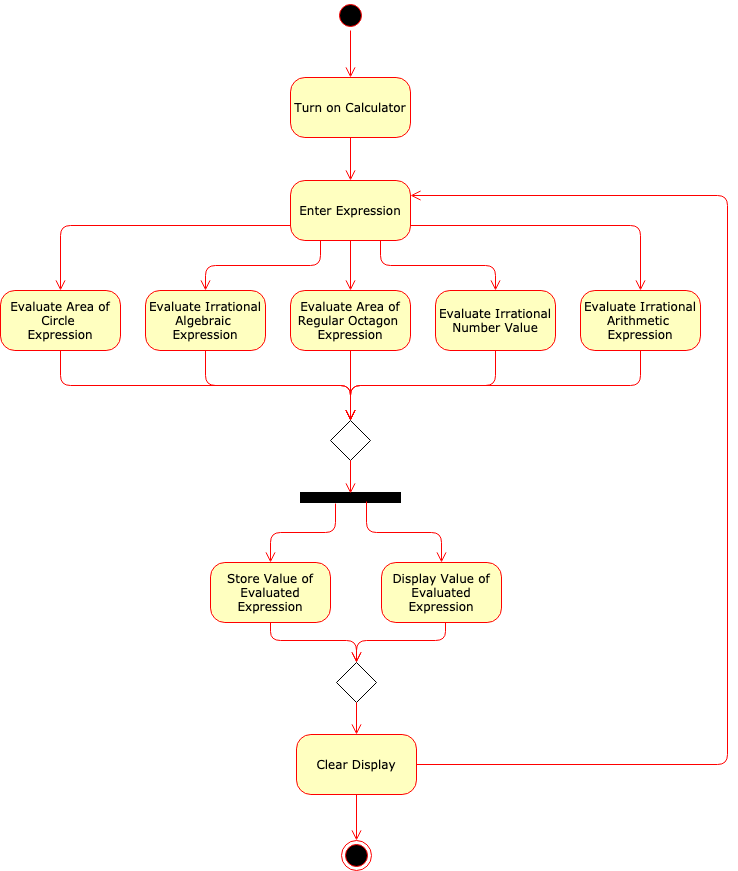

The diagram above was exported from draw.io. Its source (the exported page's mxGraphModel, read from the mxfile embedded in the PNG):
<mxGraphModel dx="1186" dy="551" grid="1" gridSize="10" guides="1" tooltips="1" connect="1" arrows="1" fold="1" page="1" pageScale="1" pageWidth="850" pageHeight="1500" background="#ffffff" math="0" shadow="0">
  <root>
    <mxCell id="0" />
    <mxCell id="1" parent="0" />
    <mxCell id="382b91b5511bd0f7-1" value="" style="ellipse;html=1;shape=startState;fillColor=#000000;strokeColor=#ff0000;rounded=1;shadow=0;comic=0;labelBackgroundColor=none;fontFamily=Verdana;fontSize=12;fontColor=#000000;align=center;direction=south;" parent="1" vertex="1">
      <mxGeometry x="388" y="40" width="30" height="30" as="geometry" />
    </mxCell>
    <mxCell id="382b91b5511bd0f7-6" value="Turn on Calculator" style="rounded=1;whiteSpace=wrap;html=1;arcSize=24;fillColor=#ffffc0;strokeColor=#ff0000;shadow=0;comic=0;labelBackgroundColor=none;fontFamily=Verdana;fontSize=12;fontColor=#000000;align=center;" parent="1" vertex="1">
      <mxGeometry x="343" y="117" width="120" height="60" as="geometry" />
    </mxCell>
    <mxCell id="382b91b5511bd0f7-7" value="Enter Expression" style="rounded=1;whiteSpace=wrap;html=1;arcSize=24;fillColor=#ffffc0;strokeColor=#ff0000;shadow=0;comic=0;labelBackgroundColor=none;fontFamily=Verdana;fontSize=12;fontColor=#000000;align=center;" parent="1" vertex="1">
      <mxGeometry x="343" y="220" width="120" height="60" as="geometry" />
    </mxCell>
    <mxCell id="2a3bc250acf0617d-9" style="edgeStyle=orthogonalEdgeStyle;html=1;labelBackgroundColor=none;endArrow=open;endSize=8;strokeColor=#ff0000;fontFamily=Verdana;fontSize=12;align=left;" parent="1" source="382b91b5511bd0f7-1" target="382b91b5511bd0f7-6" edge="1">
      <mxGeometry relative="1" as="geometry" />
    </mxCell>
    <mxCell id="v3-95JiApOJQvcKlDTF--2" value="Evaluate Irrational Number Value" style="rounded=1;whiteSpace=wrap;html=1;arcSize=24;fillColor=#ffffc0;strokeColor=#ff0000;shadow=0;comic=0;labelBackgroundColor=none;fontFamily=Verdana;fontSize=12;fontColor=#000000;align=center;" vertex="1" parent="1">
      <mxGeometry x="488" y="330" width="120" height="60" as="geometry" />
    </mxCell>
    <mxCell id="v3-95JiApOJQvcKlDTF--3" value="&lt;div&gt;Evaluate Irrational Algebraic&amp;nbsp;&lt;/div&gt;&lt;div&gt;Expression&lt;/div&gt;" style="rounded=1;whiteSpace=wrap;html=1;arcSize=24;fillColor=#ffffc0;strokeColor=#ff0000;shadow=0;comic=0;labelBackgroundColor=none;fontFamily=Verdana;fontSize=12;fontColor=#000000;align=center;" vertex="1" parent="1">
      <mxGeometry x="198" y="330" width="120" height="60" as="geometry" />
    </mxCell>
    <mxCell id="v3-95JiApOJQvcKlDTF--4" value="&lt;div&gt;Evaluate Irrational Arithmetic&amp;nbsp;&lt;/div&gt;&lt;div&gt;Expression&lt;/div&gt;" style="rounded=1;whiteSpace=wrap;html=1;arcSize=24;fillColor=#ffffc0;strokeColor=#ff0000;shadow=0;comic=0;labelBackgroundColor=none;fontFamily=Verdana;fontSize=12;fontColor=#000000;align=center;" vertex="1" parent="1">
      <mxGeometry x="633" y="330" width="120" height="60" as="geometry" />
    </mxCell>
    <mxCell id="v3-95JiApOJQvcKlDTF--5" value="&lt;div&gt;Evaluate Area of Regular Octagon&amp;nbsp;&lt;/div&gt;&lt;div&gt;Expression&lt;/div&gt;" style="rounded=1;whiteSpace=wrap;html=1;arcSize=24;fillColor=#ffffc0;strokeColor=#ff0000;shadow=0;comic=0;labelBackgroundColor=none;fontFamily=Verdana;fontSize=12;fontColor=#000000;align=center;" vertex="1" parent="1">
      <mxGeometry x="343" y="330" width="120" height="60" as="geometry" />
    </mxCell>
    <mxCell id="v3-95JiApOJQvcKlDTF--6" value="&lt;div&gt;Evaluate Area of Circle&amp;nbsp;&lt;/div&gt;&lt;div&gt;Expression&lt;/div&gt;" style="rounded=1;whiteSpace=wrap;html=1;arcSize=24;fillColor=#ffffc0;strokeColor=#ff0000;shadow=0;comic=0;labelBackgroundColor=none;fontFamily=Verdana;fontSize=12;fontColor=#000000;align=center;" vertex="1" parent="1">
      <mxGeometry x="53" y="330" width="120" height="60" as="geometry" />
    </mxCell>
    <mxCell id="v3-95JiApOJQvcKlDTF--7" style="edgeStyle=orthogonalEdgeStyle;html=1;labelBackgroundColor=none;endArrow=open;endSize=8;strokeColor=#ff0000;fontFamily=Verdana;fontSize=12;align=left;entryX=0.5;entryY=0;entryDx=0;entryDy=0;exitX=0.5;exitY=1;exitDx=0;exitDy=0;" edge="1" parent="1" source="382b91b5511bd0f7-6" target="382b91b5511bd0f7-7">
      <mxGeometry relative="1" as="geometry">
        <mxPoint x="403" y="190" as="sourcePoint" />
        <mxPoint x="413" y="140" as="targetPoint" />
      </mxGeometry>
    </mxCell>
    <mxCell id="v3-95JiApOJQvcKlDTF--8" style="edgeStyle=orthogonalEdgeStyle;html=1;labelBackgroundColor=none;endArrow=open;endSize=8;strokeColor=#ff0000;fontFamily=Verdana;fontSize=12;align=left;entryX=0.5;entryY=0;entryDx=0;entryDy=0;" edge="1" parent="1" target="v3-95JiApOJQvcKlDTF--5">
      <mxGeometry relative="1" as="geometry">
        <mxPoint x="403" y="280" as="sourcePoint" />
        <mxPoint x="413" y="230" as="targetPoint" />
      </mxGeometry>
    </mxCell>
    <mxCell id="v3-95JiApOJQvcKlDTF--9" style="edgeStyle=orthogonalEdgeStyle;html=1;labelBackgroundColor=none;endArrow=open;endSize=8;strokeColor=#ff0000;fontFamily=Verdana;fontSize=12;align=left;entryX=0.5;entryY=0;entryDx=0;entryDy=0;exitX=0.25;exitY=1;exitDx=0;exitDy=0;" edge="1" parent="1" source="382b91b5511bd0f7-7" target="v3-95JiApOJQvcKlDTF--3">
      <mxGeometry relative="1" as="geometry">
        <mxPoint x="413" y="290" as="sourcePoint" />
        <mxPoint x="413" y="340" as="targetPoint" />
      </mxGeometry>
    </mxCell>
    <mxCell id="v3-95JiApOJQvcKlDTF--10" style="edgeStyle=orthogonalEdgeStyle;html=1;labelBackgroundColor=none;endArrow=open;endSize=8;strokeColor=#ff0000;fontFamily=Verdana;fontSize=12;align=left;entryX=0.5;entryY=0;entryDx=0;entryDy=0;exitX=0.75;exitY=1;exitDx=0;exitDy=0;" edge="1" parent="1" source="382b91b5511bd0f7-7" target="v3-95JiApOJQvcKlDTF--2">
      <mxGeometry relative="1" as="geometry">
        <mxPoint x="383" y="290" as="sourcePoint" />
        <mxPoint x="268" y="340" as="targetPoint" />
      </mxGeometry>
    </mxCell>
    <mxCell id="v3-95JiApOJQvcKlDTF--11" style="edgeStyle=orthogonalEdgeStyle;html=1;labelBackgroundColor=none;endArrow=open;endSize=8;strokeColor=#ff0000;fontFamily=Verdana;fontSize=12;align=left;entryX=0.5;entryY=0;entryDx=0;entryDy=0;exitX=1;exitY=0.75;exitDx=0;exitDy=0;" edge="1" parent="1" source="382b91b5511bd0f7-7" target="v3-95JiApOJQvcKlDTF--4">
      <mxGeometry relative="1" as="geometry">
        <mxPoint x="443" y="290" as="sourcePoint" />
        <mxPoint x="558" y="340" as="targetPoint" />
      </mxGeometry>
    </mxCell>
    <mxCell id="v3-95JiApOJQvcKlDTF--12" style="edgeStyle=orthogonalEdgeStyle;html=1;labelBackgroundColor=none;endArrow=open;endSize=8;strokeColor=#ff0000;fontFamily=Verdana;fontSize=12;align=left;entryX=0.5;entryY=0;entryDx=0;entryDy=0;exitX=0;exitY=0.75;exitDx=0;exitDy=0;" edge="1" parent="1" source="382b91b5511bd0f7-7" target="v3-95JiApOJQvcKlDTF--6">
      <mxGeometry relative="1" as="geometry">
        <mxPoint x="473" y="275" as="sourcePoint" />
        <mxPoint x="703" y="340" as="targetPoint" />
      </mxGeometry>
    </mxCell>
    <mxCell id="v3-95JiApOJQvcKlDTF--13" value="Store Value of Evaluated Expression" style="rounded=1;whiteSpace=wrap;html=1;arcSize=24;fillColor=#ffffc0;strokeColor=#ff0000;shadow=0;comic=0;labelBackgroundColor=none;fontFamily=Verdana;fontSize=12;fontColor=#000000;align=center;" vertex="1" parent="1">
      <mxGeometry x="263" y="602" width="120" height="60" as="geometry" />
    </mxCell>
    <mxCell id="v3-95JiApOJQvcKlDTF--15" value="" style="verticalLabelPosition=bottom;html=1;verticalAlign=top;align=center;shape=mxgraph.floorplan.wall;fillColor=#000000;" vertex="1" parent="1">
      <mxGeometry x="353" y="532" width="100" height="10" as="geometry" />
    </mxCell>
    <mxCell id="v3-95JiApOJQvcKlDTF--16" value="" style="rhombus;whiteSpace=wrap;html=1;" vertex="1" parent="1">
      <mxGeometry x="383" y="460" width="40" height="40" as="geometry" />
    </mxCell>
    <mxCell id="v3-95JiApOJQvcKlDTF--17" style="edgeStyle=orthogonalEdgeStyle;html=1;labelBackgroundColor=none;endArrow=open;endSize=8;strokeColor=#ff0000;fontFamily=Verdana;fontSize=12;align=left;entryX=0.5;entryY=0;entryDx=0;entryDy=0;exitX=0.5;exitY=1;exitDx=0;exitDy=0;" edge="1" parent="1" source="v3-95JiApOJQvcKlDTF--5" target="v3-95JiApOJQvcKlDTF--16">
      <mxGeometry relative="1" as="geometry">
        <mxPoint x="353" y="275" as="sourcePoint" />
        <mxPoint x="123" y="340" as="targetPoint" />
      </mxGeometry>
    </mxCell>
    <mxCell id="v3-95JiApOJQvcKlDTF--18" style="edgeStyle=orthogonalEdgeStyle;html=1;labelBackgroundColor=none;endArrow=open;endSize=8;strokeColor=#ff0000;fontFamily=Verdana;fontSize=12;align=left;exitX=0.5;exitY=1;exitDx=0;exitDy=0;entryX=0.5;entryY=0;entryDx=0;entryDy=0;" edge="1" parent="1" source="v3-95JiApOJQvcKlDTF--2" target="v3-95JiApOJQvcKlDTF--16">
      <mxGeometry relative="1" as="geometry">
        <mxPoint x="413" y="400" as="sourcePoint" />
        <mxPoint x="398" y="440" as="targetPoint" />
      </mxGeometry>
    </mxCell>
    <mxCell id="v3-95JiApOJQvcKlDTF--19" style="edgeStyle=orthogonalEdgeStyle;html=1;labelBackgroundColor=none;endArrow=open;endSize=8;strokeColor=#ff0000;fontFamily=Verdana;fontSize=12;align=left;exitX=0.5;exitY=1;exitDx=0;exitDy=0;entryX=0.5;entryY=0;entryDx=0;entryDy=0;" edge="1" parent="1" source="v3-95JiApOJQvcKlDTF--3" target="v3-95JiApOJQvcKlDTF--16">
      <mxGeometry relative="1" as="geometry">
        <mxPoint x="558" y="400" as="sourcePoint" />
        <mxPoint x="413" y="470" as="targetPoint" />
      </mxGeometry>
    </mxCell>
    <mxCell id="v3-95JiApOJQvcKlDTF--20" style="edgeStyle=orthogonalEdgeStyle;html=1;labelBackgroundColor=none;endArrow=open;endSize=8;strokeColor=#ff0000;fontFamily=Verdana;fontSize=12;align=left;exitX=0.5;exitY=1;exitDx=0;exitDy=0;entryX=0.5;entryY=0;entryDx=0;entryDy=0;" edge="1" parent="1" source="v3-95JiApOJQvcKlDTF--6" target="v3-95JiApOJQvcKlDTF--16">
      <mxGeometry relative="1" as="geometry">
        <mxPoint x="268" y="400" as="sourcePoint" />
        <mxPoint x="413" y="470" as="targetPoint" />
      </mxGeometry>
    </mxCell>
    <mxCell id="v3-95JiApOJQvcKlDTF--21" style="edgeStyle=orthogonalEdgeStyle;html=1;labelBackgroundColor=none;endArrow=open;endSize=8;strokeColor=#ff0000;fontFamily=Verdana;fontSize=12;align=left;exitX=0.5;exitY=1;exitDx=0;exitDy=0;entryX=0.5;entryY=0;entryDx=0;entryDy=0;" edge="1" parent="1" source="v3-95JiApOJQvcKlDTF--4" target="v3-95JiApOJQvcKlDTF--16">
      <mxGeometry relative="1" as="geometry">
        <mxPoint x="123" y="400" as="sourcePoint" />
        <mxPoint x="413" y="470" as="targetPoint" />
      </mxGeometry>
    </mxCell>
    <mxCell id="v3-95JiApOJQvcKlDTF--22" style="edgeStyle=orthogonalEdgeStyle;html=1;labelBackgroundColor=none;endArrow=open;endSize=8;strokeColor=#ff0000;fontFamily=Verdana;fontSize=12;align=left;entryX=0.5;entryY=0.1;entryDx=0;entryDy=0;entryPerimeter=0;exitX=0.5;exitY=1;exitDx=0;exitDy=0;" edge="1" parent="1" source="v3-95JiApOJQvcKlDTF--16" target="v3-95JiApOJQvcKlDTF--15">
      <mxGeometry relative="1" as="geometry">
        <mxPoint x="404" y="520" as="sourcePoint" />
        <mxPoint x="413" y="470" as="targetPoint" />
      </mxGeometry>
    </mxCell>
    <mxCell id="v3-95JiApOJQvcKlDTF--23" value="Display Value of Evaluated Expression" style="rounded=1;whiteSpace=wrap;html=1;arcSize=24;fillColor=#ffffc0;strokeColor=#ff0000;shadow=0;comic=0;labelBackgroundColor=none;fontFamily=Verdana;fontSize=12;fontColor=#000000;align=center;" vertex="1" parent="1">
      <mxGeometry x="434" y="602" width="120" height="60" as="geometry" />
    </mxCell>
    <mxCell id="v3-95JiApOJQvcKlDTF--24" style="edgeStyle=orthogonalEdgeStyle;html=1;labelBackgroundColor=none;endArrow=open;endSize=8;strokeColor=#ff0000;fontFamily=Verdana;fontSize=12;align=left;entryX=0.5;entryY=0;entryDx=0;entryDy=0;" edge="1" parent="1" target="v3-95JiApOJQvcKlDTF--13">
      <mxGeometry relative="1" as="geometry">
        <mxPoint x="388" y="543" as="sourcePoint" />
        <mxPoint x="413" y="543" as="targetPoint" />
        <Array as="points">
          <mxPoint x="388" y="572" />
          <mxPoint x="323" y="572" />
        </Array>
      </mxGeometry>
    </mxCell>
    <mxCell id="v3-95JiApOJQvcKlDTF--25" style="edgeStyle=orthogonalEdgeStyle;html=1;labelBackgroundColor=none;endArrow=open;endSize=8;strokeColor=#ff0000;fontFamily=Verdana;fontSize=12;align=left;exitX=0.66;exitY=0.9;exitDx=0;exitDy=0;exitPerimeter=0;entryX=0.5;entryY=0;entryDx=0;entryDy=0;" edge="1" parent="1" source="v3-95JiApOJQvcKlDTF--15" target="v3-95JiApOJQvcKlDTF--23">
      <mxGeometry relative="1" as="geometry">
        <mxPoint x="378" y="553" as="sourcePoint" />
        <mxPoint x="488" y="592" as="targetPoint" />
      </mxGeometry>
    </mxCell>
    <mxCell id="v3-95JiApOJQvcKlDTF--26" value="Clear Display" style="rounded=1;whiteSpace=wrap;html=1;arcSize=24;fillColor=#ffffc0;strokeColor=#ff0000;shadow=0;comic=0;labelBackgroundColor=none;fontFamily=Verdana;fontSize=12;fontColor=#000000;align=center;" vertex="1" parent="1">
      <mxGeometry x="349" y="774" width="120" height="60" as="geometry" />
    </mxCell>
    <mxCell id="v3-95JiApOJQvcKlDTF--27" value="" style="rhombus;whiteSpace=wrap;html=1;" vertex="1" parent="1">
      <mxGeometry x="389" y="702" width="40" height="40" as="geometry" />
    </mxCell>
    <mxCell id="v3-95JiApOJQvcKlDTF--28" style="edgeStyle=orthogonalEdgeStyle;html=1;labelBackgroundColor=none;endArrow=open;endSize=8;strokeColor=#ff0000;fontFamily=Verdana;fontSize=12;align=left;entryX=0.5;entryY=0;entryDx=0;entryDy=0;exitX=0.5;exitY=1;exitDx=0;exitDy=0;" edge="1" parent="1" source="v3-95JiApOJQvcKlDTF--13" target="v3-95JiApOJQvcKlDTF--27">
      <mxGeometry relative="1" as="geometry">
        <mxPoint x="398" y="553" as="sourcePoint" />
        <mxPoint x="333" y="612" as="targetPoint" />
        <Array as="points">
          <mxPoint x="323" y="680" />
          <mxPoint x="409" y="680" />
        </Array>
      </mxGeometry>
    </mxCell>
    <mxCell id="v3-95JiApOJQvcKlDTF--29" style="edgeStyle=orthogonalEdgeStyle;html=1;labelBackgroundColor=none;endArrow=open;endSize=8;strokeColor=#ff0000;fontFamily=Verdana;fontSize=12;align=left;entryX=0.5;entryY=0;entryDx=0;entryDy=0;" edge="1" parent="1" target="v3-95JiApOJQvcKlDTF--27">
      <mxGeometry relative="1" as="geometry">
        <mxPoint x="498" y="662" as="sourcePoint" />
        <mxPoint x="419" y="706" as="targetPoint" />
        <Array as="points">
          <mxPoint x="498" y="662" />
          <mxPoint x="498" y="680" />
          <mxPoint x="409" y="680" />
        </Array>
      </mxGeometry>
    </mxCell>
    <mxCell id="v3-95JiApOJQvcKlDTF--30" style="edgeStyle=orthogonalEdgeStyle;html=1;labelBackgroundColor=none;endArrow=open;endSize=8;strokeColor=#ff0000;fontFamily=Verdana;fontSize=12;align=left;exitX=0.5;exitY=1;exitDx=0;exitDy=0;" edge="1" parent="1" source="v3-95JiApOJQvcKlDTF--27" target="v3-95JiApOJQvcKlDTF--26">
      <mxGeometry relative="1" as="geometry">
        <mxPoint x="413" y="80" as="sourcePoint" />
        <mxPoint x="413" y="127" as="targetPoint" />
      </mxGeometry>
    </mxCell>
    <mxCell id="v3-95JiApOJQvcKlDTF--31" style="edgeStyle=orthogonalEdgeStyle;html=1;labelBackgroundColor=none;endArrow=open;endSize=8;strokeColor=#ff0000;fontFamily=Verdana;fontSize=12;align=left;exitX=1;exitY=0.5;exitDx=0;exitDy=0;entryX=1;entryY=0.25;entryDx=0;entryDy=0;" edge="1" parent="1" source="v3-95JiApOJQvcKlDTF--26" target="382b91b5511bd0f7-7">
      <mxGeometry relative="1" as="geometry">
        <mxPoint x="419" y="752" as="sourcePoint" />
        <mxPoint x="800" y="240" as="targetPoint" />
        <Array as="points">
          <mxPoint x="780" y="804" />
          <mxPoint x="780" y="235" />
        </Array>
      </mxGeometry>
    </mxCell>
    <mxCell id="v3-95JiApOJQvcKlDTF--32" value="" style="ellipse;html=1;shape=endState;fillColor=#000000;strokeColor=#ff0000;" vertex="1" parent="1">
      <mxGeometry x="394" y="880" width="30" height="30" as="geometry" />
    </mxCell>
    <mxCell id="v3-95JiApOJQvcKlDTF--34" style="edgeStyle=orthogonalEdgeStyle;html=1;labelBackgroundColor=none;endArrow=open;endSize=8;strokeColor=#ff0000;fontFamily=Verdana;fontSize=12;align=left;exitX=0.5;exitY=1;exitDx=0;exitDy=0;entryX=0.5;entryY=0;entryDx=0;entryDy=0;" edge="1" parent="1" source="v3-95JiApOJQvcKlDTF--26" target="v3-95JiApOJQvcKlDTF--32">
      <mxGeometry relative="1" as="geometry">
        <mxPoint x="419" y="752" as="sourcePoint" />
        <mxPoint x="419" y="784" as="targetPoint" />
      </mxGeometry>
    </mxCell>
  </root>
</mxGraphModel>